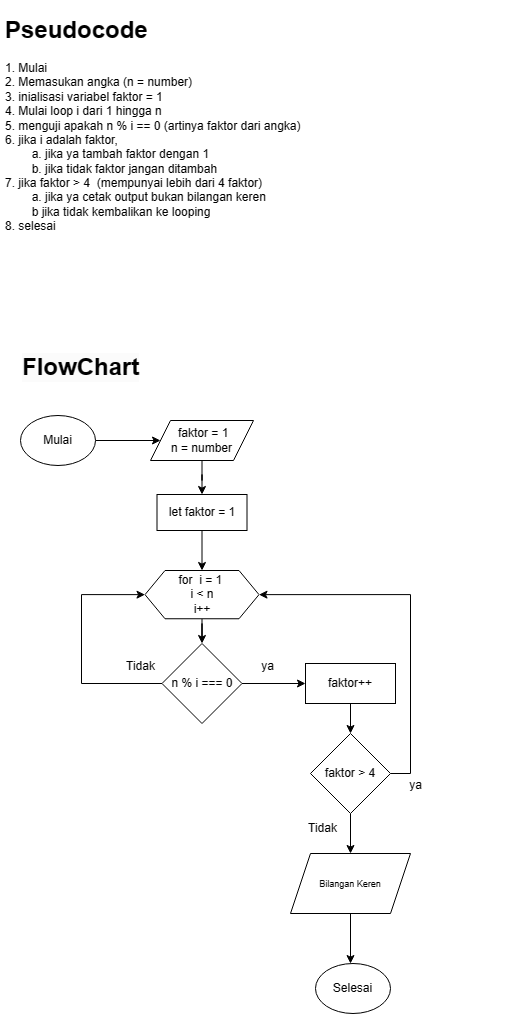

The diagram above was exported from draw.io. Its source (the exported page's mxGraphModel, read from the mxfile embedded in the PNG):
<mxGraphModel dx="832" dy="481" grid="1" gridSize="10" guides="1" tooltips="1" connect="1" arrows="1" fold="1" page="1" pageScale="1" pageWidth="850" pageHeight="1100" background="#ffffff" math="0" shadow="0">
  <root>
    <mxCell id="0" />
    <mxCell id="1" parent="0" />
    <mxCell id="hkP0WcYNdvQsyH9_l6UA-1" value="" style="edgeStyle=orthogonalEdgeStyle;rounded=0;orthogonalLoop=1;jettySize=auto;html=1;" parent="1" source="hkP0WcYNdvQsyH9_l6UA-2" target="hkP0WcYNdvQsyH9_l6UA-4" edge="1">
      <mxGeometry relative="1" as="geometry" />
    </mxCell>
    <mxCell id="hkP0WcYNdvQsyH9_l6UA-2" value="Mulai" style="ellipse;whiteSpace=wrap;html=1;" parent="1" vertex="1">
      <mxGeometry x="40" y="425" width="75" height="50" as="geometry" />
    </mxCell>
    <mxCell id="hkP0WcYNdvQsyH9_l6UA-36" value="" style="edgeStyle=orthogonalEdgeStyle;rounded=0;orthogonalLoop=1;jettySize=auto;html=1;" parent="1" source="hkP0WcYNdvQsyH9_l6UA-4" target="hkP0WcYNdvQsyH9_l6UA-35" edge="1">
      <mxGeometry relative="1" as="geometry" />
    </mxCell>
    <mxCell id="hkP0WcYNdvQsyH9_l6UA-4" value="&amp;nbsp;faktor = 1&lt;br&gt;n = number" style="shape=parallelogram;perimeter=parallelogramPerimeter;whiteSpace=wrap;html=1;fixedSize=1;" parent="1" vertex="1">
      <mxGeometry x="170" y="430" width="103" height="40" as="geometry" />
    </mxCell>
    <mxCell id="hkP0WcYNdvQsyH9_l6UA-5" value="" style="edgeStyle=orthogonalEdgeStyle;rounded=0;orthogonalLoop=1;jettySize=auto;html=1;" parent="1" source="hkP0WcYNdvQsyH9_l6UA-6" target="hkP0WcYNdvQsyH9_l6UA-9" edge="1">
      <mxGeometry relative="1" as="geometry" />
    </mxCell>
    <mxCell id="hkP0WcYNdvQsyH9_l6UA-6" value="for&amp;nbsp; i = 1&amp;nbsp;&lt;br&gt;i &amp;lt; n&lt;br&gt;i++&lt;br&gt;" style="shape=hexagon;perimeter=hexagonPerimeter2;whiteSpace=wrap;html=1;fixedSize=1;" parent="1" vertex="1">
      <mxGeometry x="164.5" y="580" width="114" height="48.26" as="geometry" />
    </mxCell>
    <mxCell id="hkP0WcYNdvQsyH9_l6UA-7" value="" style="edgeStyle=orthogonalEdgeStyle;rounded=0;orthogonalLoop=1;jettySize=auto;html=1;" parent="1" source="hkP0WcYNdvQsyH9_l6UA-9" target="hkP0WcYNdvQsyH9_l6UA-11" edge="1">
      <mxGeometry relative="1" as="geometry" />
    </mxCell>
    <mxCell id="hkP0WcYNdvQsyH9_l6UA-8" style="edgeStyle=orthogonalEdgeStyle;rounded=0;orthogonalLoop=1;jettySize=auto;html=1;entryX=0;entryY=0.5;entryDx=0;entryDy=0;" parent="1" source="hkP0WcYNdvQsyH9_l6UA-9" target="hkP0WcYNdvQsyH9_l6UA-6" edge="1">
      <mxGeometry relative="1" as="geometry">
        <mxPoint x="100" y="593" as="targetPoint" />
        <Array as="points">
          <mxPoint x="101" y="693" />
          <mxPoint x="101" y="604" />
        </Array>
      </mxGeometry>
    </mxCell>
    <mxCell id="hkP0WcYNdvQsyH9_l6UA-9" value="n % i === 0" style="rhombus;whiteSpace=wrap;html=1;" parent="1" vertex="1">
      <mxGeometry x="181.5" y="653" width="80" height="80" as="geometry" />
    </mxCell>
    <mxCell id="hkP0WcYNdvQsyH9_l6UA-10" value="" style="edgeStyle=orthogonalEdgeStyle;rounded=0;orthogonalLoop=1;jettySize=auto;html=1;" parent="1" source="hkP0WcYNdvQsyH9_l6UA-11" target="hkP0WcYNdvQsyH9_l6UA-14" edge="1">
      <mxGeometry relative="1" as="geometry" />
    </mxCell>
    <mxCell id="hkP0WcYNdvQsyH9_l6UA-11" value="faktor++" style="rounded=0;whiteSpace=wrap;html=1;" parent="1" vertex="1">
      <mxGeometry x="325" y="673" width="90" height="40" as="geometry" />
    </mxCell>
    <mxCell id="hkP0WcYNdvQsyH9_l6UA-12" value="" style="edgeStyle=orthogonalEdgeStyle;rounded=0;orthogonalLoop=1;jettySize=auto;html=1;" parent="1" source="hkP0WcYNdvQsyH9_l6UA-14" target="hkP0WcYNdvQsyH9_l6UA-18" edge="1">
      <mxGeometry relative="1" as="geometry" />
    </mxCell>
    <mxCell id="mL0uGR387dTZE-NrYrD0-1" style="edgeStyle=orthogonalEdgeStyle;rounded=0;orthogonalLoop=1;jettySize=auto;html=1;exitX=1;exitY=0.5;exitDx=0;exitDy=0;entryX=1;entryY=0.5;entryDx=0;entryDy=0;" parent="1" source="hkP0WcYNdvQsyH9_l6UA-14" target="hkP0WcYNdvQsyH9_l6UA-6" edge="1">
      <mxGeometry relative="1" as="geometry">
        <mxPoint x="290" y="480" as="targetPoint" />
        <Array as="points">
          <mxPoint x="430" y="783" />
          <mxPoint x="430" y="604" />
        </Array>
      </mxGeometry>
    </mxCell>
    <mxCell id="hkP0WcYNdvQsyH9_l6UA-14" value="faktor &amp;gt; 4" style="rhombus;whiteSpace=wrap;html=1;" parent="1" vertex="1">
      <mxGeometry x="330" y="743" width="80" height="80" as="geometry" />
    </mxCell>
    <mxCell id="hkP0WcYNdvQsyH9_l6UA-17" value="" style="edgeStyle=orthogonalEdgeStyle;rounded=0;orthogonalLoop=1;jettySize=auto;html=1;" parent="1" source="hkP0WcYNdvQsyH9_l6UA-18" target="hkP0WcYNdvQsyH9_l6UA-19" edge="1">
      <mxGeometry relative="1" as="geometry">
        <Array as="points">
          <mxPoint x="370" y="983" />
          <mxPoint x="370" y="983" />
        </Array>
      </mxGeometry>
    </mxCell>
    <mxCell id="hkP0WcYNdvQsyH9_l6UA-18" value="&lt;font style=&quot;font-size: 9px;&quot;&gt;Bilangan Keren&lt;/font&gt;" style="shape=parallelogram;perimeter=parallelogramPerimeter;whiteSpace=wrap;html=1;fixedSize=1;" parent="1" vertex="1">
      <mxGeometry x="310" y="863" width="120" height="60" as="geometry" />
    </mxCell>
    <mxCell id="hkP0WcYNdvQsyH9_l6UA-19" value="Selesai" style="ellipse;whiteSpace=wrap;html=1;" parent="1" vertex="1">
      <mxGeometry x="335" y="973" width="75" height="50" as="geometry" />
    </mxCell>
    <mxCell id="hkP0WcYNdvQsyH9_l6UA-20" value="Tidak" style="text;html=1;align=center;verticalAlign=middle;resizable=0;points=[];autosize=1;strokeColor=none;fillColor=none;" parent="1" vertex="1">
      <mxGeometry x="135" y="661" width="50" height="30" as="geometry" />
    </mxCell>
    <mxCell id="hkP0WcYNdvQsyH9_l6UA-21" value="ya" style="text;html=1;align=center;verticalAlign=middle;resizable=0;points=[];autosize=1;strokeColor=none;fillColor=none;" parent="1" vertex="1">
      <mxGeometry x="266.5" y="661" width="40" height="30" as="geometry" />
    </mxCell>
    <mxCell id="hkP0WcYNdvQsyH9_l6UA-22" value="Tidak" style="text;html=1;align=center;verticalAlign=middle;resizable=0;points=[];autosize=1;strokeColor=none;fillColor=none;" parent="1" vertex="1">
      <mxGeometry x="316.5" y="823" width="50" height="30" as="geometry" />
    </mxCell>
    <mxCell id="hkP0WcYNdvQsyH9_l6UA-23" value="ya" style="text;html=1;align=center;verticalAlign=middle;resizable=0;points=[];autosize=1;strokeColor=none;fillColor=none;" parent="1" vertex="1">
      <mxGeometry x="415" y="780" width="40" height="30" as="geometry" />
    </mxCell>
    <mxCell id="hkP0WcYNdvQsyH9_l6UA-34" value="&lt;h1&gt;&lt;span style=&quot;background-color: initial;&quot;&gt;Pseudocode&lt;/span&gt;&lt;/h1&gt;&lt;div&gt;1. Mulai&lt;/div&gt;&lt;div&gt;2. Memasukan angka (n = number)&lt;/div&gt;&lt;div&gt;3. inialisasi variabel faktor = 1&lt;/div&gt;&lt;div&gt;4. Mulai loop i dari 1 hingga n&lt;/div&gt;&lt;div&gt;5. menguji apakah n % i == 0 (artinya faktor dari angka)&lt;/div&gt;&lt;div&gt;6. jika i adalah faktor,&lt;/div&gt;&lt;div&gt;&lt;span style=&quot;white-space: pre;&quot;&gt;&#09;&lt;/span&gt;a. jika ya tambah faktor dengan 1&lt;br&gt;&lt;/div&gt;&lt;div&gt;&lt;span style=&quot;white-space: pre;&quot;&gt;&#09;&lt;/span&gt;b. jika tidak faktor jangan ditambah&lt;br&gt;&lt;/div&gt;&lt;div&gt;7. jika faktor &amp;gt; 4&amp;nbsp; (mempunyai lebih dari 4 faktor)&lt;/div&gt;&lt;div&gt;&lt;span style=&quot;white-space: pre;&quot;&gt;&#09;&lt;/span&gt;a. jika ya cetak output bukan bilangan keren&lt;br&gt;&lt;/div&gt;&lt;div&gt;&lt;span style=&quot;white-space: pre;&quot;&gt;&#09;&lt;/span&gt;b jika tidak kembalikan ke looping&lt;br&gt;&lt;/div&gt;&lt;div&gt;8. selesai&lt;/div&gt;" style="text;html=1;strokeColor=none;fillColor=none;spacing=5;spacingTop=-20;whiteSpace=wrap;overflow=hidden;rounded=0;" parent="1" vertex="1">
      <mxGeometry x="20" y="20" width="517" height="250" as="geometry" />
    </mxCell>
    <mxCell id="hkP0WcYNdvQsyH9_l6UA-41" style="edgeStyle=orthogonalEdgeStyle;rounded=0;orthogonalLoop=1;jettySize=auto;html=1;entryX=0.5;entryY=0;entryDx=0;entryDy=0;" parent="1" source="hkP0WcYNdvQsyH9_l6UA-35" target="hkP0WcYNdvQsyH9_l6UA-6" edge="1">
      <mxGeometry relative="1" as="geometry" />
    </mxCell>
    <mxCell id="hkP0WcYNdvQsyH9_l6UA-35" value="let faktor = 1" style="rounded=0;whiteSpace=wrap;html=1;" parent="1" vertex="1">
      <mxGeometry x="176.5" y="504" width="90" height="36" as="geometry" />
    </mxCell>
    <mxCell id="hkP0WcYNdvQsyH9_l6UA-42" value="&lt;h1 style=&quot;border-color: var(--border-color); color: rgb(0, 0, 0); font-family: Helvetica; font-style: normal; font-variant-ligatures: normal; font-variant-caps: normal; letter-spacing: normal; orphans: 2; text-align: left; text-indent: 0px; text-transform: none; widows: 2; word-spacing: 0px; -webkit-text-stroke-width: 0px; background-color: rgb(251, 251, 251); text-decoration-thickness: initial; text-decoration-style: initial; text-decoration-color: initial;&quot;&gt;FlowChart&lt;/h1&gt;" style="text;whiteSpace=wrap;html=1;" parent="1" vertex="1">
      <mxGeometry x="40" y="340" width="180" height="100" as="geometry" />
    </mxCell>
  </root>
</mxGraphModel>